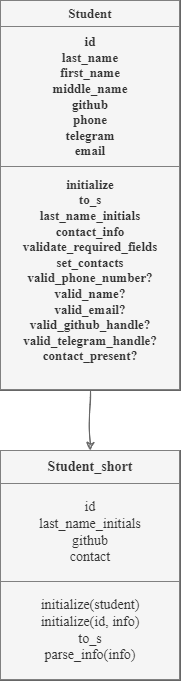

The diagram above was exported from draw.io. Its source (the exported page's mxGraphModel, read from the mxfile embedded in the PNG):
<mxGraphModel dx="1055" dy="646" grid="1" gridSize="10" guides="1" tooltips="1" connect="1" arrows="1" fold="1" page="1" pageScale="1" pageWidth="827" pageHeight="1169" math="0" shadow="0">
  <root>
    <mxCell id="0" />
    <mxCell id="1" parent="0" />
    <mxCell id="lv0aBsP65dKKOpIOIqBz-10" value="" style="edgeStyle=orthogonalEdgeStyle;rounded=0;sketch=1;hachureGap=4;jiggle=2;curveFitting=1;orthogonalLoop=1;jettySize=auto;html=1;fontFamily=Architects Daughter;fontSource=https%3A%2F%2Ffonts.googleapis.com%2Fcss%3Ffamily%3DArchitects%2BDaughter;fontColor=#393C56;fillColor=#f5f5f5;strokeColor=#666666;" parent="1" source="lv0aBsP65dKKOpIOIqBz-5" target="lv0aBsP65dKKOpIOIqBz-9" edge="1">
      <mxGeometry relative="1" as="geometry" />
    </mxCell>
    <mxCell id="lv0aBsP65dKKOpIOIqBz-5" value="&lt;table border=&quot;1&quot; width=&quot;100%&quot; height=&quot;100%&quot; cellpadding=&quot;4&quot; style=&quot;width: 100%; height: 100%; border-collapse: collapse; font-size: 13px;&quot;&gt;&lt;tbody&gt;&lt;tr&gt;&lt;th&gt;&lt;font style=&quot;font-size: 13px;&quot;&gt;Student&lt;/font&gt;&lt;/th&gt;&lt;/tr&gt;&lt;tr&gt;&lt;td&gt;&lt;font style=&quot;font-size: 13px;&quot;&gt;id&lt;br&gt;last_name&lt;br&gt;first_name&lt;br&gt;middle_name&lt;br&gt;github&lt;br&gt;phone&lt;br&gt;telegram&lt;br&gt;email&lt;/font&gt;&lt;/td&gt;&lt;/tr&gt;&lt;tr&gt;&lt;td&gt;&lt;font style=&quot;font-size: 13px;&quot;&gt;initialize&lt;br&gt;to_s&lt;br&gt;last_name_initials&lt;br&gt;contact_info&lt;br&gt;validate_required_fields&lt;br&gt;set_contacts&lt;br&gt;valid_phone_number?&lt;br&gt;valid_name?&lt;br&gt;valid_email?&lt;br&gt;valid_github_handle?&lt;br&gt;valid_telegram_handle?&lt;br&gt;contact_present?&lt;br&gt;&lt;br&gt;&lt;/font&gt;&lt;/td&gt;&lt;/tr&gt;&lt;/tbody&gt;&lt;/table&gt;" style="text;html=1;whiteSpace=wrap;overflow=fill;fontFamily=Times New Roman;labelPosition=center;verticalLabelPosition=middle;align=center;verticalAlign=middle;fontStyle=1;horizontal=1;labelBackgroundColor=none;fillColor=#f5f5f5;fontColor=#333333;strokeColor=#666666;" parent="1" vertex="1">
      <mxGeometry x="280" y="120" width="180" height="390" as="geometry" />
    </mxCell>
    <mxCell id="lv0aBsP65dKKOpIOIqBz-9" value="&lt;table border=&quot;1&quot; width=&quot;100%&quot; height=&quot;100%&quot; cellpadding=&quot;4&quot; style=&quot;width: 100%; height: 100%; border-collapse: collapse; font-size: 14px;&quot;&gt;&lt;tbody&gt;&lt;tr&gt;&lt;th align=&quot;center&quot;&gt;&lt;font style=&quot;font-size: 14px;&quot; face=&quot;Times New Roman&quot;&gt;Student_short&lt;/font&gt;&lt;/th&gt;&lt;/tr&gt;&lt;tr&gt;&lt;td align=&quot;center&quot;&gt;&lt;font style=&quot;font-size: 14px;&quot; face=&quot;MN2jhy-A8ZgavXYtNpFZ&quot;&gt;id&lt;br&gt;last_name_initials&lt;br&gt;github&lt;br&gt;contact&lt;/font&gt;&lt;/td&gt;&lt;/tr&gt;&lt;tr&gt;&lt;td align=&quot;center&quot;&gt;&lt;font style=&quot;font-size: 14px;&quot; face=&quot;MN2jhy-A8ZgavXYtNpFZ&quot;&gt;initialize(student)&lt;br&gt;initialize(id, info)&lt;br&gt;to_s&lt;br&gt;parse_info(info)&lt;/font&gt;&lt;/td&gt;&lt;/tr&gt;&lt;/tbody&gt;&lt;/table&gt;" style="text;html=1;whiteSpace=wrap;overflow=fill;fontFamily=Architects Daughter;fontSource=https%3A%2F%2Ffonts.googleapis.com%2Fcss%3Ffamily%3DArchitects%2BDaughter;fillColor=#f5f5f5;fontColor=#333333;strokeColor=#666666;" parent="1" vertex="1">
      <mxGeometry x="280" y="570" width="180" height="230" as="geometry" />
    </mxCell>
  </root>
</mxGraphModel>